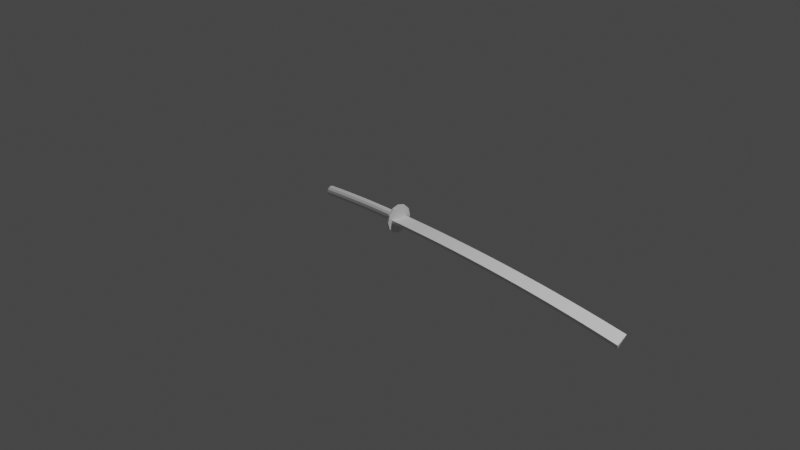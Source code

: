 # Source: katana.blend  (saved by Blender 2.80.75; exported with 4.5.12 LTS)
import bpy
from mathutils import Matrix  # noqa: F401  (used for matrix-valued properties, if any)

bpy.ops.wm.read_factory_settings(use_empty=True)
scene = bpy.context.scene
scene.name = 'Scene'

# ---- collections
col_collection = bpy.data.collections.new('Collection'); scene.collection.children.link(col_collection)

# ---- world
world_world = bpy.data.worlds.new('World'); scene.world = world_world
world_world.use_nodes = True; world_world.node_tree.nodes.clear()
_N = world_world.node_tree.nodes; _L = world_world.node_tree.links
n0 = _N.new('ShaderNodeOutputWorld'); n0.name = 'World Output'; n0.location = (300, 300)
n1 = _N.new('ShaderNodeBackground'); n1.name = 'Background'; n1.location = (10, 300)
n1.inputs[0].default_value = (0.05088, 0.05088, 0.05088, 1.0)
_L.new(n1.outputs[0], n0.inputs[0])
n0.is_active_output = True
world_world.color = (0.05088, 0.05088, 0.05088)
world_world.use_sun_shadow = False
world_world.sun_shadow_jitter_overblur = 0.0

# ---- cameras
cam_camera = bpy.data.cameras.new('Camera')
cam_camera.clip_end = 100.0
cam_camera.ortho_scale = 7.314

# ---- lights
light_light = bpy.data.lights.new('Light', 'POINT')
light_light.transmission_factor = 0.0
light_light.energy = 1000.0
light_light.shadow_soft_size = 0.1
light_light.shadow_maximum_resolution = 0.006
light_light.use_absolute_resolution = True

# ---- meshes
me_plane = bpy.data.meshes.new('Plane')
me_plane.from_pydata([(-0.003366, 1.0, 0.0), (0.003366, -1.0, -0.1524), (29.0, 1.098, 0.0), (30.0, -0.899, -0.1524), (0.003366, -1.0, 0.1524), (30.0, -0.899, 0.1524), (27.29, 1.092, 0.0), (25.58, 1.086, 0.0), (23.88, 1.08, 0.0), (22.17, 1.075, 0.0), (20.47, 1.069, 0.0), (18.76, 1.063, 0.0), (17.06, 1.057, 0.0), (15.35, 1.052, 0.0), (13.64, 1.046, 0.0), (11.94, 1.04, 0.0), (10.23, 1.034, 0.0), (8.526, 1.029, 0.0), (6.82, 1.023, 0.0), (5.114, 1.017, 0.0), (3.408, 1.011, 0.0), (1.703, 1.006, 0.0), (1.768, -0.9941, -0.1524), (3.533, -0.9881, -0.1524), (5.297, -0.9822, -0.1524), (7.062, -0.9762, -0.1524), (8.827, -0.9703, -0.1524), (10.59, -0.9644, -0.1524), (12.36, -0.9584, -0.1524), (14.12, -0.9525, -0.1524), (15.89, -0.9465, -0.1524), (17.65, -0.9406, -0.1524), (19.42, -0.9347, -0.1524), (21.18, -0.9287, -0.1524), (22.94, -0.9228, -0.1524), (24.71, -0.9168, -0.1524), (26.47, -0.9109, -0.1524), (28.24, -0.9049, -0.1524), (1.768, -0.9941, 0.1524), (3.533, -0.9881, 0.1524), (5.297, -0.9822, 0.1524), (7.062, -0.9762, 0.1524), (8.827, -0.9703, 0.1524), (10.59, -0.9644, 0.1524), (12.36, -0.9584, 0.1524), (14.12, -0.9525, 0.1524), (15.89, -0.9465, 0.1524), (17.65, -0.9406, 0.1524), (19.42, -0.9347, 0.1524), (21.18, -0.9287, 0.1524), (22.94, -0.9228, 0.1524), (24.71, -0.9168, 0.1524), (26.47, -0.9109, 0.1524), (28.24, -0.9049, 0.1524)], [], [(6, 37, 3, 2), (22, 1, 4, 38), (21, 38, 4, 0), (1, 0, 4), (3, 5, 2), (2, 5, 53, 6), (6, 53, 52, 7), (7, 52, 51, 8), (8, 51, 50, 9), (9, 50, 49, 10), (10, 49, 48, 11), (11, 48, 47, 12), (12, 47, 46, 13), (13, 46, 45, 14), (14, 45, 44, 15), (15, 44, 43, 16), (16, 43, 42, 17), (17, 42, 41, 18), (18, 41, 40, 19), (19, 40, 39, 20), (20, 39, 38, 21), (3, 37, 53, 5), (37, 36, 52, 53), (36, 35, 51, 52), (35, 34, 50, 51), (34, 33, 49, 50), (33, 32, 48, 49), (32, 31, 47, 48), (31, 30, 46, 47), (30, 29, 45, 46), (29, 28, 44, 45), (28, 27, 43, 44), (27, 26, 42, 43), (26, 25, 41, 42), (25, 24, 40, 41), (24, 23, 39, 40), (23, 22, 38, 39), (0, 1, 22, 21), (21, 22, 23, 20), (20, 23, 24, 19), (19, 24, 25, 18), (18, 25, 26, 17), (17, 26, 27, 16), (16, 27, 28, 15), (15, 28, 29, 14), (14, 29, 30, 13), (13, 30, 31, 12), (12, 31, 32, 11), (11, 32, 33, 10), (10, 33, 34, 9), (9, 34, 35, 8), (8, 35, 36, 7), (7, 36, 37, 6)])
_uv = me_plane.uv_layers.new(name='UVMap')
_uv.uv.foreach_set('vector', [0.0, 0.9412, 1.0, 0.9412, 1.0, 1.0, 0.0, 1.0, 1.0, 0.05882, 1.0, 0.0, 1.0, 0.0, 1.0, 0.05882, 0.0, 0.05882, 1.0, 0.05882, 1.0, 0.0, 0.0, 0.0, 1.0, 0.0, 0.0, 0.0, 1.0, 0.0, 1.0, 1.0, 1.0, 1.0, 0.0, 1.0, 0.0, 1.0, 1.0, 1.0, 1.0, 0.9412, 0.0, 0.9412, 0.0, 0.9412, 1.0, 0.9412, 1.0, 0.8824, 0.0, 0.8824, 0.0, 0.8824, 1.0, 0.8824, 1.0, 0.8235, 0.0, 0.8235, 0.0, 0.8235, 1.0, 0.8235, 1.0, 0.7647, 0.0, 0.7647, 0.0, 0.7647, 1.0, 0.7647, 1.0, 0.7059, 0.0, 0.7059, 0.0, 0.7059, 1.0, 0.7059, 1.0, 0.6471, 0.0, 0.6471, 0.0, 0.6471, 1.0, 0.6471, 1.0, 0.5882, 0.0, 0.5882, 0.0, 0.5882, 1.0, 0.5882, 1.0, 0.5294, 0.0, 0.5294, 0.0, 0.5294, 1.0, 0.5294, 1.0, 0.4706, 0.0, 0.4706, 0.0, 0.4706, 1.0, 0.4706, 1.0, 0.4118, 0.0, 0.4118, 0.0, 0.4118, 1.0, 0.4118, 1.0, 0.3529, 0.0, 0.3529, 0.0, 0.3529, 1.0, 0.3529, 1.0, 0.2941, 0.0, 0.2941, 0.0, 0.2941, 1.0, 0.2941, 1.0, 0.2353, 0.0, 0.2353, 0.0, 0.2353, 1.0, 0.2353, 1.0, 0.1765, 0.0, 0.1765, 0.0, 0.1765, 1.0, 0.1765, 1.0, 0.1176, 0.0, 0.1176, 0.0, 0.1176, 1.0, 0.1176, 1.0, 0.05882, 0.0, 0.05882, 1.0, 1.0, 1.0, 0.9412, 1.0, 0.9412, 1.0, 1.0, 1.0, 0.9412, 1.0, 0.8824, 1.0, 0.8824, 1.0, 0.9412, 1.0, 0.8824, 1.0, 0.8235, 1.0, 0.8235, 1.0, 0.8824, 1.0, 0.8235, 1.0, 0.7647, 1.0, 0.7647, 1.0, 0.8235, 1.0, 0.7647, 1.0, 0.7059, 1.0, 0.7059, 1.0, 0.7647, 1.0, 0.7059, 1.0, 0.6471, 1.0, 0.6471, 1.0, 0.7059, 1.0, 0.6471, 1.0, 0.5882, 1.0, 0.5882, 1.0, 0.6471, 1.0, 0.5882, 1.0, 0.5294, 1.0, 0.5294, 1.0, 0.5882, 1.0, 0.5294, 1.0, 0.4706, 1.0, 0.4706, 1.0, 0.5294, 1.0, 0.4706, 1.0, 0.4118, 1.0, 0.4118, 1.0, 0.4706, 1.0, 0.4118, 1.0, 0.3529, 1.0, 0.3529, 1.0, 0.4118, 1.0, 0.3529, 1.0, 0.2941, 1.0, 0.2941, 1.0, 0.3529, 1.0, 0.2941, 1.0, 0.2353, 1.0, 0.2353, 1.0, 0.2941, 1.0, 0.2353, 1.0, 0.1765, 1.0, 0.1765, 1.0, 0.2353, 1.0, 0.1765, 1.0, 0.1176, 1.0, 0.1176, 1.0, 0.1765, 1.0, 0.1176, 1.0, 0.05882, 1.0, 0.05882, 1.0, 0.1176, 0.0, 0.0, 1.0, 0.0, 1.0, 0.05882, 0.0, 0.05882, 0.0, 0.05882, 1.0, 0.05882, 1.0, 0.1176, 0.0, 0.1176, 0.0, 0.1176, 1.0, 0.1176, 1.0, 0.1765, 0.0, 0.1765, 0.0, 0.1765, 1.0, 0.1765, 1.0, 0.2353, 0.0, 0.2353, 0.0, 0.2353, 1.0, 0.2353, 1.0, 0.2941, 0.0, 0.2941, 0.0, 0.2941, 1.0, 0.2941, 1.0, 0.3529, 0.0, 0.3529, 0.0, 0.3529, 1.0, 0.3529, 1.0, 0.4118, 0.0, 0.4118, 0.0, 0.4118, 1.0, 0.4118, 1.0, 0.4706, 0.0, 0.4706, 0.0, 0.4706, 1.0, 0.4706, 1.0, 0.5294, 0.0, 0.5294, 0.0, 0.5294, 1.0, 0.5294, 1.0, 0.5882, 0.0, 0.5882, 0.0, 0.5882, 1.0, 0.5882, 1.0, 0.6471, 0.0, 0.6471, 0.0, 0.6471, 1.0, 0.6471, 1.0, 0.7059, 0.0, 0.7059, 0.0, 0.7059, 1.0, 0.7059, 1.0, 0.7647, 0.0, 0.7647, 0.0, 0.7647, 1.0, 0.7647, 1.0, 0.8235, 0.0, 0.8235, 0.0, 0.8235, 1.0, 0.8235, 1.0, 0.8824, 0.0, 0.8824, 0.0, 0.8824, 1.0, 0.8824, 1.0, 0.9412, 0.0, 0.9412])
me_plane.use_remesh_preserve_volume = False
me_plane.use_remesh_preserve_attributes = False
me_plane.use_mirror_vertex_groups = False
me_plane.update()
me_cylinder = bpy.data.meshes.new('Cylinder')
me_cylinder.from_pydata([(-3.622e-08, 0.05226, -1.002), (-3.964e-08, 0.05226, -0.002375), (0.02613, 0.04526, -1.002), (0.02613, 0.04526, -0.002375), (0.04526, 0.02613, -1.002), (0.04526, 0.02613, -0.002375), (0.05226, -2.285e-09, -1.002), (0.05226, -2.285e-09, -0.002375), (0.04526, -0.02613, -1.002), (0.04526, -0.02613, -0.002375), (0.02613, -0.04526, -1.002), (0.02613, -0.04526, -0.002375), (-2.833e-08, -0.05226, -1.002), (-3.175e-08, -0.05226, -0.002375), (-0.02613, -0.04526, -1.002), (-0.02613, -0.04526, -0.002375), (-0.04526, -0.02613, -1.002), (-0.04526, -0.02613, -0.002375), (-0.05227, -2.43e-08, -1.002), (-0.05227, -2.43e-08, -0.002375), (-0.04526, 0.02613, -1.002), (-0.04526, 0.02613, -0.002375), (-0.02613, 0.04526, -1.002), (-0.02613, 0.04526, -0.002375), (-3.671e-08, 0.05226, -0.8595), (-3.72e-08, 0.05226, -0.7167), (-3.768e-08, 0.05226, -0.5738), (-3.817e-08, 0.05226, -0.4309), (-3.866e-08, 0.05226, -0.2881), (-3.915e-08, 0.05226, -0.1452), (0.02613, 0.04526, -0.1452), (0.02613, 0.04526, -0.2881), (0.02613, 0.04526, -0.4309), (0.02613, 0.04526, -0.5738), (0.02613, 0.04526, -0.7167), (0.02613, 0.04526, -0.8595), (0.04526, 0.02613, -0.1452), (0.04526, 0.02613, -0.2881), (0.04526, 0.02613, -0.4309), (0.04526, 0.02613, -0.5738), (0.04526, 0.02613, -0.7167), (0.04526, 0.02613, -0.8595), (0.05226, -2.285e-09, -0.1452), (0.05226, -2.285e-09, -0.2881), (0.05226, -2.285e-09, -0.4309), (0.05226, -2.285e-09, -0.5738), (0.05226, -2.285e-09, -0.7167), (0.05226, -2.285e-09, -0.8595), (0.04526, -0.02613, -0.1452), (0.04526, -0.02613, -0.2881), (0.04526, -0.02613, -0.4309), (0.04526, -0.02613, -0.5738), (0.04526, -0.02613, -0.7167), (0.04526, -0.02613, -0.8595), (0.02613, -0.04526, -0.1452), (0.02613, -0.04526, -0.2881), (0.02613, -0.04526, -0.4309), (0.02613, -0.04526, -0.5738), (0.02613, -0.04526, -0.7167), (0.02613, -0.04526, -0.8595), (-3.126e-08, -0.05226, -0.1452), (-3.077e-08, -0.05226, -0.2881), (-3.028e-08, -0.05226, -0.4309), (-2.979e-08, -0.05226, -0.5738), (-2.93e-08, -0.05226, -0.7167), (-2.882e-08, -0.05226, -0.8595), (-0.02613, -0.04526, -0.1452), (-0.02613, -0.04526, -0.2881), (-0.02613, -0.04526, -0.4309), (-0.02613, -0.04526, -0.5738), (-0.02613, -0.04526, -0.7167), (-0.02613, -0.04526, -0.8595), (-0.04526, -0.02613, -0.1452), (-0.04526, -0.02613, -0.2881), (-0.04526, -0.02613, -0.4309), (-0.04526, -0.02613, -0.5738), (-0.04526, -0.02613, -0.7167), (-0.04526, -0.02613, -0.8595), (-0.05227, -2.43e-08, -0.1452), (-0.05227, -2.43e-08, -0.2881), (-0.05227, -2.43e-08, -0.4309), (-0.05227, -2.43e-08, -0.5738), (-0.05227, -2.43e-08, -0.7167), (-0.05227, -2.43e-08, -0.8595), (-0.04526, 0.02613, -0.1452), (-0.04526, 0.02613, -0.2881), (-0.04526, 0.02613, -0.4309), (-0.04526, 0.02613, -0.5738), (-0.04526, 0.02613, -0.7167), (-0.04526, 0.02613, -0.8595), (-0.02613, 0.04526, -0.1452), (-0.02613, 0.04526, -0.2881), (-0.02613, 0.04526, -0.4309), (-0.02613, 0.04526, -0.5738), (-0.02613, 0.04526, -0.7167), (-0.02613, 0.04526, -0.8595)], [], [(29, 1, 3, 30), (30, 3, 5, 36), (36, 5, 7, 42), (42, 7, 9, 48), (48, 9, 11, 54), (54, 11, 13, 60), (60, 13, 15, 66), (66, 15, 17, 72), (72, 17, 19, 78), (78, 19, 21, 84), (3, 1, 23, 21, 19, 17, 15, 13, 11, 9, 7, 5), (84, 21, 23, 90), (90, 23, 1, 29), (0, 2, 4, 6, 8, 10, 12, 14, 16, 18, 20, 22), (22, 95, 24, 0), (95, 94, 25, 24), (94, 93, 26, 25), (93, 92, 27, 26), (92, 91, 28, 27), (91, 90, 29, 28), (20, 89, 95, 22), (89, 88, 94, 95), (88, 87, 93, 94), (87, 86, 92, 93), (86, 85, 91, 92), (85, 84, 90, 91), (18, 83, 89, 20), (83, 82, 88, 89), (82, 81, 87, 88), (81, 80, 86, 87), (80, 79, 85, 86), (79, 78, 84, 85), (16, 77, 83, 18), (77, 76, 82, 83), (76, 75, 81, 82), (75, 74, 80, 81), (74, 73, 79, 80), (73, 72, 78, 79), (14, 71, 77, 16), (71, 70, 76, 77), (70, 69, 75, 76), (69, 68, 74, 75), (68, 67, 73, 74), (67, 66, 72, 73), (12, 65, 71, 14), (65, 64, 70, 71), (64, 63, 69, 70), (63, 62, 68, 69), (62, 61, 67, 68), (61, 60, 66, 67), (10, 59, 65, 12), (59, 58, 64, 65), (58, 57, 63, 64), (57, 56, 62, 63), (56, 55, 61, 62), (55, 54, 60, 61), (8, 53, 59, 10), (53, 52, 58, 59), (52, 51, 57, 58), (51, 50, 56, 57), (50, 49, 55, 56), (49, 48, 54, 55), (6, 47, 53, 8), (47, 46, 52, 53), (46, 45, 51, 52), (45, 44, 50, 51), (44, 43, 49, 50), (43, 42, 48, 49), (4, 41, 47, 6), (41, 40, 46, 47), (40, 39, 45, 46), (39, 38, 44, 45), (38, 37, 43, 44), (37, 36, 42, 43), (2, 35, 41, 4), (35, 34, 40, 41), (34, 33, 39, 40), (33, 32, 38, 39), (32, 31, 37, 38), (31, 30, 36, 37), (0, 24, 35, 2), (24, 25, 34, 35), (25, 26, 33, 34), (26, 27, 32, 33), (27, 28, 31, 32), (28, 29, 30, 31)])
_uv = me_cylinder.uv_layers.new(name='UVMap')
_uv.uv.foreach_set('vector', [1.0, 0.9286, 1.0, 1.0, 0.9167, 1.0, 0.9167, 0.9286, 0.9167, 0.9286, 0.9167, 1.0, 0.8333, 1.0, 0.8333, 0.9286, 0.8333, 0.9286, 0.8333, 1.0, 0.75, 1.0, 0.75, 0.9286, 0.75, 0.9286, 0.75, 1.0, 0.6667, 1.0, 0.6667, 0.9286, 0.6667, 0.9286, 0.6667, 1.0, 0.5833, 1.0, 0.5833, 0.9286, 0.5833, 0.9286, 0.5833, 1.0, 0.5, 1.0, 0.5, 0.9286, 0.5, 0.9286, 0.5, 1.0, 0.4167, 1.0, 0.4167, 0.9286, 0.4167, 0.9286, 0.4167, 1.0, 0.3333, 1.0, 0.3333, 0.9286, 0.3333, 0.9286, 0.3333, 1.0, 0.25, 1.0, 0.25, 0.9286, 0.25, 0.9286, 0.25, 1.0, 0.1667, 1.0, 0.1667, 0.9286, 0.37, 0.4578, 0.25, 0.49, 0.13, 0.4578, 0.04215, 0.37, 0.01, 0.25, 0.04215, 0.13, 0.13, 0.04215, 0.25, 0.01, 0.37, 0.04215, 0.4578, 0.13, 0.49, 0.25, 0.4578, 0.37, 0.1667, 0.9286, 0.1667, 1.0, 0.08333, 1.0, 0.08333, 0.9286, 0.08333, 0.9286, 0.08333, 1.0, 7.451e-08, 1.0, 7.451e-08, 0.9286, 0.75, 0.49, 0.87, 0.4578, 0.9578, 0.37, 0.99, 0.25, 0.9578, 0.13, 0.87, 0.04215, 0.75, 0.01, 0.63, 0.04215, 0.5422, 0.13, 0.51, 0.25, 0.5422, 0.37, 0.63, 0.4578, 0.08333, 0.5, 0.08333, 0.5714, 7.451e-08, 0.5714, 7.451e-08, 0.5, 0.08333, 0.5714, 0.08333, 0.6429, 7.451e-08, 0.6429, 7.451e-08, 0.5714, 0.08333, 0.6429, 0.08333, 0.7143, 7.451e-08, 0.7143, 7.451e-08, 0.6429, 0.08333, 0.7143, 0.08333, 0.7857, 7.451e-08, 0.7857, 7.451e-08, 0.7143, 0.08333, 0.7857, 0.08333, 0.8571, 7.451e-08, 0.8571, 7.451e-08, 0.7857, 0.08333, 0.8571, 0.08333, 0.9286, 7.451e-08, 0.9286, 7.451e-08, 0.8571, 0.1667, 0.5, 0.1667, 0.5714, 0.08333, 0.5714, 0.08333, 0.5, 0.1667, 0.5714, 0.1667, 0.6429, 0.08333, 0.6429, 0.08333, 0.5714, 0.1667, 0.6429, 0.1667, 0.7143, 0.08333, 0.7143, 0.08333, 0.6429, 0.1667, 0.7143, 0.1667, 0.7857, 0.08333, 0.7857, 0.08333, 0.7143, 0.1667, 0.7857, 0.1667, 0.8571, 0.08333, 0.8571, 0.08333, 0.7857, 0.1667, 0.8571, 0.1667, 0.9286, 0.08333, 0.9286, 0.08333, 0.8571, 0.25, 0.5, 0.25, 0.5714, 0.1667, 0.5714, 0.1667, 0.5, 0.25, 0.5714, 0.25, 0.6429, 0.1667, 0.6429, 0.1667, 0.5714, 0.25, 0.6429, 0.25, 0.7143, 0.1667, 0.7143, 0.1667, 0.6429, 0.25, 0.7143, 0.25, 0.7857, 0.1667, 0.7857, 0.1667, 0.7143, 0.25, 0.7857, 0.25, 0.8571, 0.1667, 0.8571, 0.1667, 0.7857, 0.25, 0.8571, 0.25, 0.9286, 0.1667, 0.9286, 0.1667, 0.8571, 0.3333, 0.5, 0.3333, 0.5714, 0.25, 0.5714, 0.25, 0.5, 0.3333, 0.5714, 0.3333, 0.6429, 0.25, 0.6429, 0.25, 0.5714, 0.3333, 0.6429, 0.3333, 0.7143, 0.25, 0.7143, 0.25, 0.6429, 0.3333, 0.7143, 0.3333, 0.7857, 0.25, 0.7857, 0.25, 0.7143, 0.3333, 0.7857, 0.3333, 0.8571, 0.25, 0.8571, 0.25, 0.7857, 0.3333, 0.8571, 0.3333, 0.9286, 0.25, 0.9286, 0.25, 0.8571, 0.4167, 0.5, 0.4167, 0.5714, 0.3333, 0.5714, 0.3333, 0.5, 0.4167, 0.5714, 0.4167, 0.6429, 0.3333, 0.6429, 0.3333, 0.5714, 0.4167, 0.6429, 0.4167, 0.7143, 0.3333, 0.7143, 0.3333, 0.6429, 0.4167, 0.7143, 0.4167, 0.7857, 0.3333, 0.7857, 0.3333, 0.7143, 0.4167, 0.7857, 0.4167, 0.8571, 0.3333, 0.8571, 0.3333, 0.7857, 0.4167, 0.8571, 0.4167, 0.9286, 0.3333, 0.9286, 0.3333, 0.8571, 0.5, 0.5, 0.5, 0.5714, 0.4167, 0.5714, 0.4167, 0.5, 0.5, 0.5714, 0.5, 0.6429, 0.4167, 0.6429, 0.4167, 0.5714, 0.5, 0.6429, 0.5, 0.7143, 0.4167, 0.7143, 0.4167, 0.6429, 0.5, 0.7143, 0.5, 0.7857, 0.4167, 0.7857, 0.4167, 0.7143, 0.5, 0.7857, 0.5, 0.8571, 0.4167, 0.8571, 0.4167, 0.7857, 0.5, 0.8571, 0.5, 0.9286, 0.4167, 0.9286, 0.4167, 0.8571, 0.5833, 0.5, 0.5833, 0.5714, 0.5, 0.5714, 0.5, 0.5, 0.5833, 0.5714, 0.5833, 0.6429, 0.5, 0.6429, 0.5, 0.5714, 0.5833, 0.6429, 0.5833, 0.7143, 0.5, 0.7143, 0.5, 0.6429, 0.5833, 0.7143, 0.5833, 0.7857, 0.5, 0.7857, 0.5, 0.7143, 0.5833, 0.7857, 0.5833, 0.8571, 0.5, 0.8571, 0.5, 0.7857, 0.5833, 0.8571, 0.5833, 0.9286, 0.5, 0.9286, 0.5, 0.8571, 0.6667, 0.5, 0.6667, 0.5714, 0.5833, 0.5714, 0.5833, 0.5, 0.6667, 0.5714, 0.6667, 0.6429, 0.5833, 0.6429, 0.5833, 0.5714, 0.6667, 0.6429, 0.6667, 0.7143, 0.5833, 0.7143, 0.5833, 0.6429, 0.6667, 0.7143, 0.6667, 0.7857, 0.5833, 0.7857, 0.5833, 0.7143, 0.6667, 0.7857, 0.6667, 0.8571, 0.5833, 0.8571, 0.5833, 0.7857, 0.6667, 0.8571, 0.6667, 0.9286, 0.5833, 0.9286, 0.5833, 0.8571, 0.75, 0.5, 0.75, 0.5714, 0.6667, 0.5714, 0.6667, 0.5, 0.75, 0.5714, 0.75, 0.6429, 0.6667, 0.6429, 0.6667, 0.5714, 0.75, 0.6429, 0.75, 0.7143, 0.6667, 0.7143, 0.6667, 0.6429, 0.75, 0.7143, 0.75, 0.7857, 0.6667, 0.7857, 0.6667, 0.7143, 0.75, 0.7857, 0.75, 0.8571, 0.6667, 0.8571, 0.6667, 0.7857, 0.75, 0.8571, 0.75, 0.9286, 0.6667, 0.9286, 0.6667, 0.8571, 0.8333, 0.5, 0.8333, 0.5714, 0.75, 0.5714, 0.75, 0.5, 0.8333, 0.5714, 0.8333, 0.6429, 0.75, 0.6429, 0.75, 0.5714, 0.8333, 0.6429, 0.8333, 0.7143, 0.75, 0.7143, 0.75, 0.6429, 0.8333, 0.7143, 0.8333, 0.7857, 0.75, 0.7857, 0.75, 0.7143, 0.8333, 0.7857, 0.8333, 0.8571, 0.75, 0.8571, 0.75, 0.7857, 0.8333, 0.8571, 0.8333, 0.9286, 0.75, 0.9286, 0.75, 0.8571, 0.9167, 0.5, 0.9167, 0.5714, 0.8333, 0.5714, 0.8333, 0.5, 0.9167, 0.5714, 0.9167, 0.6429, 0.8333, 0.6429, 0.8333, 0.5714, 0.9167, 0.6429, 0.9167, 0.7143, 0.8333, 0.7143, 0.8333, 0.6429, 0.9167, 0.7143, 0.9167, 0.7857, 0.8333, 0.7857, 0.8333, 0.7143, 0.9167, 0.7857, 0.9167, 0.8571, 0.8333, 0.8571, 0.8333, 0.7857, 0.9167, 0.8571, 0.9167, 0.9286, 0.8333, 0.9286, 0.8333, 0.8571, 1.0, 0.5, 1.0, 0.5714, 0.9167, 0.5714, 0.9167, 0.5, 1.0, 0.5714, 1.0, 0.6429, 0.9167, 0.6429, 0.9167, 0.5714, 1.0, 0.6429, 1.0, 0.7143, 0.9167, 0.7143, 0.9167, 0.6429, 1.0, 0.7143, 1.0, 0.7857, 0.9167, 0.7857, 0.9167, 0.7143, 1.0, 0.7857, 1.0, 0.8571, 0.9167, 0.8571, 0.9167, 0.7857, 1.0, 0.8571, 1.0, 0.9286, 0.9167, 0.9286, 0.9167, 0.8571])
me_cylinder.use_remesh_preserve_volume = False
me_cylinder.use_remesh_preserve_attributes = False
me_cylinder.use_mirror_vertex_groups = False
me_cylinder.update()
me_circle = bpy.data.meshes.new('Circle')
me_circle.from_pydata([(0.0, 0.1512, 0.0), (-0.07558, 0.1309, 0.0), (-0.1309, 0.07558, 0.0), (-0.1512, -6.607e-09, 0.0), (-0.1309, -0.07558, 0.0), (-0.07558, -0.1309, 0.0), (-2.282e-08, -0.1512, 0.0), (0.07558, -0.1309, 0.0), (0.1309, -0.07558, 0.0), (0.1512, -7.027e-08, 0.0), (0.1309, 0.07558, 0.0), (0.07558, 0.1309, 0.0), (-0.07558, 0.1309, -0.02025), (0.0, 0.1512, -0.02025), (-0.1309, 0.07558, -0.02025), (-0.1512, -6.607e-09, -0.02025), (-0.1309, -0.07558, -0.02025), (-0.07558, -0.1309, -0.02025), (-2.282e-08, -0.1512, -0.02025), (0.07558, -0.1309, -0.02025), (0.1309, -0.07558, -0.02025), (0.1512, -7.027e-08, -0.02025), (0.1309, 0.07558, -0.02025), (0.07558, 0.1309, -0.02025)], [], [(1, 0, 11, 10, 9, 8, 7, 6, 5, 4, 3, 2), (12, 14, 15, 16, 17, 18, 19, 20, 21, 22, 23, 13), (6, 7, 19, 18), (3, 4, 16, 15), (10, 11, 23, 22), (0, 1, 12, 13), (7, 8, 20, 19), (4, 5, 17, 16), (11, 0, 13, 23), (1, 2, 14, 12), (8, 9, 21, 20), (5, 6, 18, 17), (2, 3, 15, 14), (9, 10, 22, 21)])
_uv = me_circle.uv_layers.new(name='UVMap')
_uv.uv.foreach_set('vector', [0.0, 0.0, 0.0, 0.0, 0.0, 0.0, 0.0, 0.0, 0.0, 0.0, 0.0, 0.0, 0.0, 0.0, 0.0, 0.0, 0.0, 0.0, 0.0, 0.0, 0.0, 0.0, 0.0, 0.0, 0.0, 0.0, 0.0, 0.0, 0.0, 0.0, 0.0, 0.0, 0.0, 0.0, 0.0, 0.0, 0.0, 0.0, 0.0, 0.0, 0.0, 0.0, 0.0, 0.0, 0.0, 0.0, 0.0, 0.0, 0.0, 0.0, 0.0, 0.0, 0.0, 0.0, 0.0, 0.0, 0.0, 0.0, 0.0, 0.0, 0.0, 0.0, 0.0, 0.0, 0.0, 0.0, 0.0, 0.0, 0.0, 0.0, 0.0, 0.0, 0.0, 0.0, 0.0, 0.0, 0.0, 0.0, 0.0, 0.0, 0.0, 0.0, 0.0, 0.0, 0.0, 0.0, 0.0, 0.0, 0.0, 0.0, 0.0, 0.0, 0.0, 0.0, 0.0, 0.0, 0.0, 0.0, 0.0, 0.0, 0.0, 0.0, 0.0, 0.0, 0.0, 0.0, 0.0, 0.0, 0.0, 0.0, 0.0, 0.0, 0.0, 0.0, 0.0, 0.0, 0.0, 0.0, 0.0, 0.0, 0.0, 0.0, 0.0, 0.0, 0.0, 0.0, 0.0, 0.0, 0.0, 0.0, 0.0, 0.0, 0.0, 0.0, 0.0, 0.0, 0.0, 0.0, 0.0, 0.0, 0.0, 0.0, 0.0, 0.0])
me_circle.use_remesh_preserve_volume = False
me_circle.use_remesh_preserve_attributes = False
me_circle.use_mirror_vertex_groups = False
me_circle.update()

# ---- objects
ob_light = bpy.data.objects.new('Light', light_light)
ob_camera = bpy.data.objects.new('Camera', cam_camera)
ob_plane = bpy.data.objects.new('Plane', me_plane)
ob_cylinder = bpy.data.objects.new('Cylinder', me_cylinder)
ob_circle = bpy.data.objects.new('Circle', me_circle)

# ---- transforms, parenting, visibility, modifiers, constraints
ob_light.location = (4.076, 1.005, 5.904)
ob_light.rotation_euler = (0.6503, 0.05522, 1.866)
ob_light.lock_rotations_4d = False
ob_light.empty_display_type = 'ARROWS'
ob_light.color = (0.0, 0.0, 0.0, 0.0)
ob_light.lineart.crease_threshold = 0.0
ob_camera.location = (7.359, -6.926, 4.958)
ob_camera.rotation_euler = (1.109, 0.0, 0.8149)
ob_camera.lock_rotations_4d = False
ob_camera.empty_display_type = 'ARROWS'
ob_camera.color = (0.0, 0.0, 0.0, 0.0)
ob_camera.display_type = 'WIRE'
ob_camera.lineart.crease_threshold = 0.0
ob_plane.location = (0.0, 0.0, 0.0)
ob_plane.scale = (0.1, 0.1, 0.1)
ob_plane.lineart.crease_threshold = 0.0
_m = ob_plane.modifiers.new('SimpleDeform', 'SIMPLE_DEFORM')
_m.deform_method = 'BEND'
_m.deform_axis = 'Z'
_m.factor = -0.1658
_m.angle = -0.1658
ob_cylinder.location = (0.0, 0.0, 0.0)
ob_cylinder.rotation_euler = (-0.0, 1.571, 0.0)
ob_cylinder.lineart.crease_threshold = 0.0
_m = ob_cylinder.modifiers.new('SimpleDeform', 'SIMPLE_DEFORM')
_m.deform_method = 'BEND'
_m.factor = -0.1204
_m.angle = -0.1204
ob_circle.location = (0.0, 0.0, 0.0)
ob_circle.rotation_euler = (-0.0, 1.571, 0.0)
ob_circle.lineart.crease_threshold = 0.0

# ---- collection membership
col_collection.objects.link(ob_light)
col_collection.objects.link(ob_camera)
col_collection.objects.link(ob_plane)
col_collection.objects.link(ob_cylinder)
col_collection.objects.link(ob_circle)

# ---- scene / render settings (as saved in the file)
scene.camera = ob_camera
scene.frame_start = 1; scene.frame_end = 250; scene.frame_set(1)
scene.render.engine = 'BLENDER_EEVEE_NEXT'
scene.cycles.use_denoising = False
scene.cycles.samples = 128
scene.cycles.sampling_pattern = 'TABULATED_SOBOL'
scene.cycles.use_adaptive_sampling = False
scene.cycles.use_light_tree = False
scene.view_settings.view_transform = 'Filmic'
bpy.context.view_layer.update()
